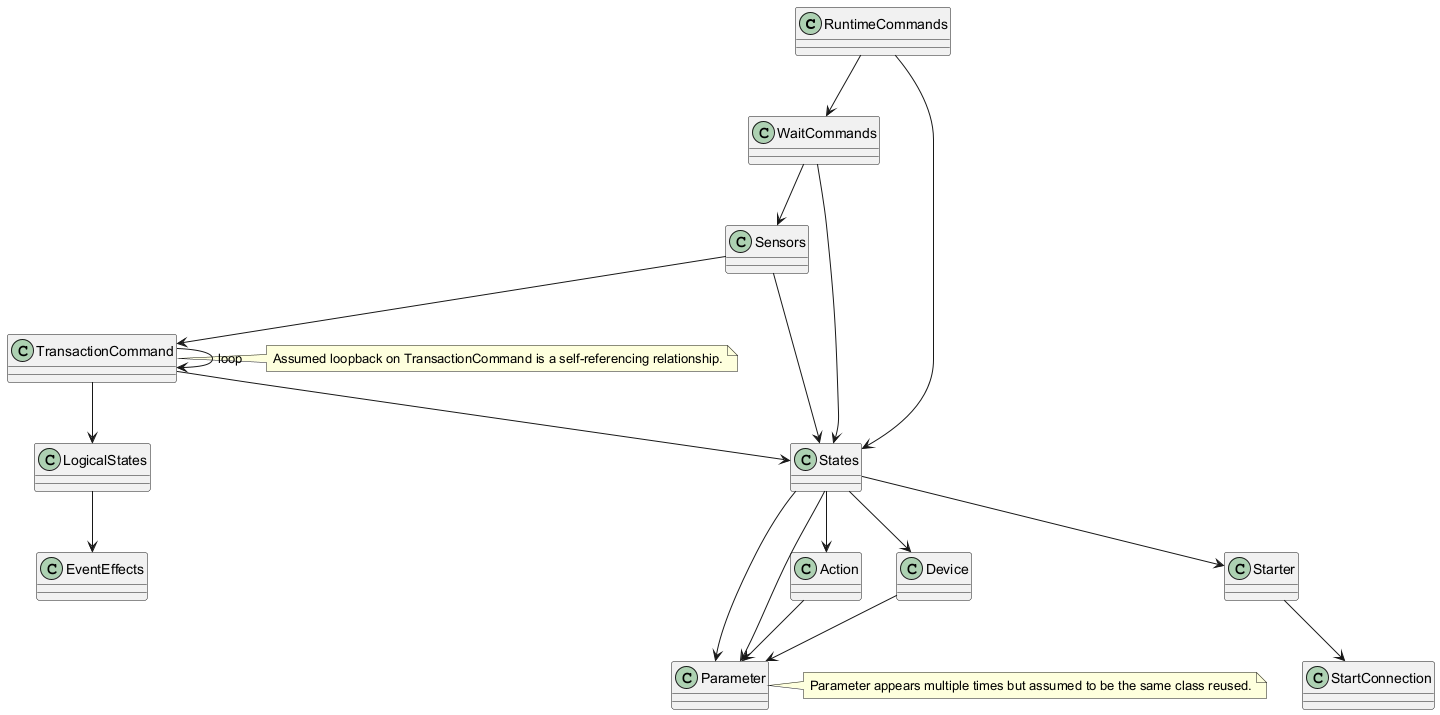

The diagram above was rendered by PlantUML. Its source (embedded in the PNG):
@startuml
class RuntimeCommands
class WaitCommands
class Sensors
class TransactionCommand
class LogicalStates
class EventEffects

class States
class Action
class Device
class Starter

class Parameter
class StartConnection

RuntimeCommands --> WaitCommands
WaitCommands --> Sensors
Sensors --> TransactionCommand
TransactionCommand --> LogicalStates
LogicalStates --> EventEffects
TransactionCommand --> TransactionCommand : loop

RuntimeCommands --> States
States --> Action
States --> Device
Action --> Parameter
Device --> Parameter

WaitCommands --> States
States --> Parameter

Sensors --> States
States --> Parameter

TransactionCommand --> States
States --> Starter
Starter --> StartConnection

note right of TransactionCommand : Assumed loopback on TransactionCommand is a self-referencing relationship.
note right of Parameter : Parameter appears multiple times but assumed to be the same class reused.

@enduml